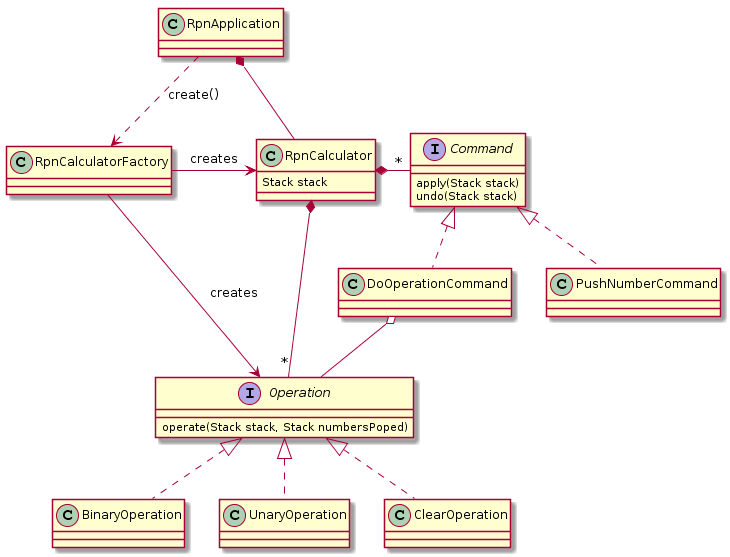

The diagram above was rendered by PlantUML. Its source (embedded in the PNG):
@startuml
class RpnCalculator
RpnCalculator : Stack stack

RpnApplication ..> RpnCalculatorFactory : create()
RpnCalculatorFactory -> RpnCalculator : creates
RpnCalculatorFactory -> Operation: creates
RpnApplication *- RpnCalculator

interface Command
Command : apply(Stack stack)
Command : undo(Stack stack)
Command <|.down. DoOperationCommand
Command <|.down. PushNumberCommand

interface Operation
Operation : operate(Stack stack, Stack numbersPoped)
Operation <|.down. BinaryOperation
Operation <|.down. UnaryOperation
Operation <|.down. ClearOperation

DoOperationCommand o-down- Operation
RpnCalculator *- "*" Operation
RpnCalculator *- "*" Command
@enduml